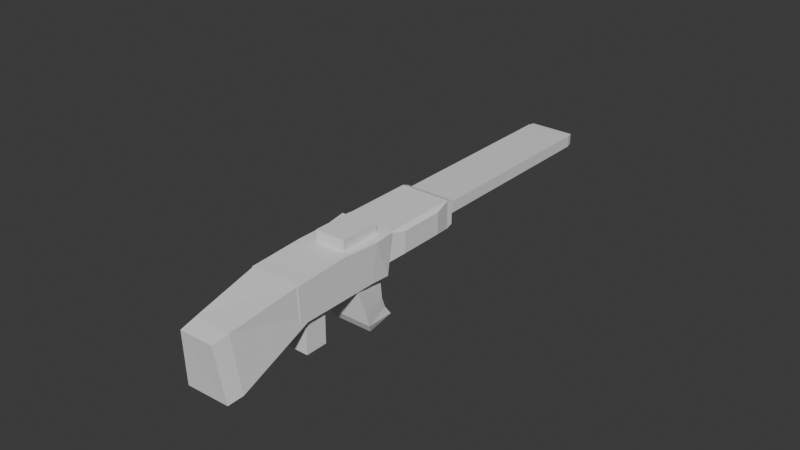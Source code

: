 # Source: RIFLE___.blend  (saved by Blender 4.5.90; exported with 4.5.12 LTS)
import bpy
from mathutils import Matrix  # noqa: F401  (used for matrix-valued properties, if any)

bpy.ops.wm.read_factory_settings(use_empty=True)
scene = bpy.context.scene
scene.name = 'Scene'

# ---- collections
col_collection = bpy.data.collections.new('Collection'); scene.collection.children.link(col_collection)

# ---- materials (node trees are filled in below, after node groups)
mat_material = bpy.data.materials.new('Material')
mat_material.alpha_threshold = 0.0
mat_material.roughness = 0.5
mat_material.line_color = (0.0, 0.0, 0.0, 1.0)

# ---- material node trees
mat_material.use_nodes = True; mat_material.node_tree.nodes.clear()
_N = mat_material.node_tree.nodes; _L = mat_material.node_tree.links
n0 = _N.new('ShaderNodeOutputMaterial'); n0.name = 'Material Output'; n0.location = (200, 100)
n1 = _N.new('ShaderNodeBsdfPrincipled'); n1.name = 'Principled BSDF'; n1.location = (-200, 100)
n1.inputs[3].default_value = 1.45
_L.new(n1.outputs[0], n0.inputs[0])
n0.is_active_output = True

# ---- world
world_world = bpy.data.worlds.new('World'); scene.world = world_world
world_world.use_nodes = True; world_world.node_tree.nodes.clear()
_N = world_world.node_tree.nodes; _L = world_world.node_tree.links
n0 = _N.new('ShaderNodeOutputWorld'); n0.name = 'World Output'; n0.location = (200, 100)
n1 = _N.new('ShaderNodeBackground'); n1.name = 'Background'; n1.location = (-200, 100)
n1.inputs[0].default_value = (0.05088, 0.05088, 0.05088, 1.0)
_L.new(n1.outputs[0], n0.inputs[0])
n0.is_active_output = True
world_world.color = (0.05088, 0.05088, 0.05088)
world_world.sun_shadow_jitter_overblur = 0.0

# ---- meshes
me_cube_007 = bpy.data.meshes.new('Cube.007')
me_cube_007.from_pydata([(-1.026, -1.077, -0.6677), (-0.7642, -0.8096, 1.286), (-1.208, 1.09, -0.7038), (-1.244, 1.094, 0.4027), (1.071, -1.073, -0.6241), (0.8782, -0.8158, 1.332), (0.8603, 1.125, -0.6338), (1.067, 1.09, 0.4102), (-1.208, 0.819, -0.7038), (-1.247, 0.7713, 0.616), (1.107, 0.8163, -0.6848), (1.076, 0.7704, 0.6189), (-1.208, -0.8133, -0.7038), (1.004, -0.5308, 1.26), (-0.8112, -0.4969, 1.199), (1.208, -0.8133, -0.7038), (1.064, 3.989, -1.873), (1.064, 3.91, -2.256), (-1.18, 3.989, -1.873), (-1.18, 3.91, -2.256), (0.9926, 7.538, -4.554), (1.064, 7.428, -4.457), (0.9926, 7.464, -4.913), (1.064, 7.349, -4.841), (-1.109, 7.538, -4.554), (-1.18, 7.428, -4.457), (-1.109, 7.464, -4.913), (-1.18, 7.349, -4.841), (-1.179, 2.235, -1.308), (-1.179, 2.379, -0.6073), (1.099, 2.235, -1.308), (1.099, 2.379, -0.6073), (-1.23, 3.915, -2.615), (-1.23, 4.075, -1.838), (1.15, 3.915, -2.615), (1.15, 4.075, -1.838), (1.329, 2.718, -1.679), (1.14, 2.374, -1.546), (1.329, 2.865, -0.965), (1.14, 2.566, -0.6143), (1.329, 3.491, -2.26), (1.14, 3.791, -2.611), (1.329, 3.638, -1.546), (1.14, 3.982, -1.679), (-1.409, 2.694, -1.678), (-1.237, 2.377, -1.552), (-1.409, 2.847, -0.9341), (-1.237, 2.57, -0.6144), (-1.409, 3.509, -2.291), (-1.237, 3.786, -2.61), (-1.409, 3.663, -1.547), (-1.237, 3.979, -1.673), (-1.262, 0.5122, -0.5929), (-1.28, 0.7298, 0.6356), (-1.252, 2.319, -1.893), (-1.348, 2.633, -0.6077), (1.112, 0.5122, -0.5929), (1.094, 0.7298, 0.6356), (1.18, 2.295, -1.931), (1.271, 2.634, -0.6187), (-1.262, 1.401, -1.261), (-1.262, 1.671, 0.04969), (1.112, 1.401, -1.261), (1.112, 1.671, 0.04969), (-1.262, 2.243, -0.38), (1.112, 1.973, -1.691), (-1.161, 1.988, -1.642), (1.325, 2.258, -0.3708), (-0.7664, 1.558, -2.979), (-0.9404, 1.717, -1.223), (-1.056, 2.144, -3.451), (-1.132, 2.331, -1.685), (1.296, 1.558, -2.979), (0.9339, 1.718, -1.228), (1.007, 2.144, -3.451), (0.7402, 2.329, -1.706), (-0.6186, 1.541, -2.637), (-1.168, 2.114, -3.123), (0.895, 2.114, -3.123), (1.444, 1.541, -2.637), (-0.7154, 1.584, -2.311), (-1.238, 2.137, -2.784), (0.8249, 2.137, -2.784), (1.346, 1.585, -2.292), (-1.238, 0.4649, -1.927), (-1.238, 0.7436, -0.5732), (-1.238, 0.8476, -2.214), (-1.238, 1.126, -0.8609), (0.8249, 0.4649, -1.927), (0.8249, 0.7436, -0.5732), (0.8249, 0.8476, -2.214), (0.8249, 1.126, -0.8609), (-0.6012, 1.75, -0.1523), (-0.6012, 1.85, 0.3346), (-0.6012, 2.452, -0.6804), (-0.6012, 2.552, -0.1935), (0.8135, 1.75, -0.1523), (0.8135, 1.85, 0.3346), (0.8135, 2.452, -0.6804), (0.8135, 2.552, -0.1935)], [], [(8, 9, 3, 2), (2, 3, 7, 6), (15, 13, 5, 4), (4, 5, 1, 0), (12, 15, 4, 0), (13, 14, 1, 5), (7, 3, 9, 11), (2, 6, 10, 8), (6, 7, 11, 10), (12, 14, 9, 8), (0, 1, 14, 12), (11, 9, 14, 13), (8, 10, 15, 12), (10, 11, 13, 15), (17, 16, 18, 19), (23, 27, 26, 22), (21, 23, 22, 20), (24, 26, 27, 25), (25, 21, 20, 24), (26, 24, 20, 22), (23, 21, 16, 17), (21, 25, 18, 16), (27, 23, 17, 19), (19, 18, 25, 27), (30, 31, 29, 28), (32, 33, 35, 34), (36, 38, 39, 37), (42, 40, 41, 43), (40, 36, 37, 41), (38, 42, 43, 39), (31, 30, 37, 39), (40, 42, 38, 36), (43, 41, 34, 35), (46, 44, 45, 47), (48, 50, 51, 49), (49, 45, 44, 48), (47, 51, 50, 46), (45, 37, 30, 28), (28, 29, 47, 45), (44, 46, 50, 48), (49, 41, 37, 45), (39, 47, 29, 31), (43, 51, 47, 39), (41, 49, 32, 34), (33, 32, 49, 51), (51, 43, 35, 33), (66, 64, 55, 54), (54, 55, 59, 58), (62, 63, 57, 56), (56, 57, 53, 52), (60, 62, 56, 52), (63, 61, 53, 57), (67, 64, 61, 63), (66, 65, 62, 60), (65, 67, 63, 62), (52, 53, 61, 60), (58, 59, 67, 65), (54, 58, 65, 66), (59, 55, 64, 67), (60, 61, 64, 66), (80, 69, 71, 81), (81, 71, 75, 82), (82, 75, 73, 83), (83, 73, 69, 80), (70, 74, 72, 68), (75, 71, 69, 73), (72, 79, 76, 68), (74, 78, 79, 72), (70, 77, 78, 74), (68, 76, 77, 70), (79, 83, 80, 76), (78, 82, 83, 79), (77, 81, 82, 78), (76, 80, 81, 77), (84, 85, 87, 86), (86, 87, 91, 90), (90, 91, 89, 88), (88, 89, 85, 84), (86, 90, 88, 84), (91, 87, 85, 89), (92, 93, 95, 94), (94, 95, 99, 98), (98, 99, 97, 96), (96, 97, 93, 92), (94, 98, 96, 92), (99, 95, 93, 97)])
me_cube_007.polygons.foreach_set('material_index', [0, 0, 0, 0, 0, 0, 0, 0, 0, 0, 0, 0, 0, 0, 1, 1, 1, 1, 1, 1, 1, 1, 1, 1, 0, 0, 0, 0, 0, 0, 0, 0, 0, 0, 0, 0, 0, 0, 0, 0, 0, 0, 0, 0, 0, 0, 0, 0, 0, 0, 0, 0, 0, 0, 0, 0, 0, 0, 0, 0, 0, 0, 0, 0, 0, 0, 0, 0, 0, 0, 0, 0, 0, 0, 0, 0, 0, 0, 0, 0, 0, 0, 0, 0, 0, 0])
_uv = me_cube_007.uv_layers.new(name='UVMap')
_uv.uv.foreach_set('vector', [0.375, 0.2189, 0.625, 0.2189, 0.625, 0.25, 0.375, 0.25, 0.375, 0.25, 0.625, 0.25, 0.625, 0.5, 0.375, 0.5, 0.375, 0.7183, 0.625, 0.7183, 0.625, 0.75, 0.375, 0.75, 0.375, 0.75, 0.625, 0.75, 0.625, 1.0, 0.375, 1.0, 0.125, 0.7183, 0.375, 0.7183, 0.375, 0.75, 0.125, 0.75, 0.625, 0.7183, 0.875, 0.7183, 0.875, 0.75, 0.625, 0.75, 0.625, 0.5, 0.875, 0.5, 0.875, 0.5311, 0.625, 0.5311, 0.125, 0.5, 0.375, 0.5, 0.375, 0.5311, 0.125, 0.5311, 0.375, 0.5, 0.625, 0.5, 0.625, 0.5311, 0.375, 0.5311, 0.375, 0.03173, 0.625, 0.03173, 0.625, 0.2189, 0.375, 0.2189, 0.375, 0.0, 0.625, 0.0, 0.625, 0.03173, 0.375, 0.03173, 0.625, 0.5311, 0.875, 0.5311, 0.875, 0.7183, 0.625, 0.7183, 0.125, 0.5311, 0.375, 0.5311, 0.375, 0.7183, 0.125, 0.7183, 0.375, 0.5311, 0.625, 0.5311, 0.625, 0.7183, 0.375, 0.7183, 0.375, 0.75, 0.625, 0.75, 0.625, 1.0, 0.375, 1.0, 0.375, 0.5077, 0.375, 0.2424, 0.3829, 0.2579, 0.3829, 0.4921, 0.625, 0.5077, 0.375, 0.5077, 0.3829, 0.4921, 0.6171, 0.4921, 0.6171, 0.2579, 0.3829, 0.2579, 0.375, 0.2424, 0.625, 0.2424, 0.625, 0.2424, 0.625, 0.5077, 0.6171, 0.4921, 0.6171, 0.2579, 0.3829, 0.2579, 0.6171, 0.2579, 0.6171, 0.4921, 0.3829, 0.4921, 0.375, 0.5077, 0.625, 0.5077, 0.625, 0.75, 0.375, 0.75, 0.625, 0.5077, 0.875, 0.5079, 0.875, 0.75, 0.625, 0.75, 0.125, 0.5079, 0.375, 0.5077, 0.375, 0.75, 0.125, 0.75, 0.375, 0.0, 0.625, 0.0, 0.625, 0.2424, 0.375, 0.2424, 0.4167, 0.771, 0.5833, 0.771, 0.5833, 0.979, 0.4167, 0.979, 0.4075, 0.2664, 0.5925, 0.2664, 0.5925, 0.4836, 0.4075, 0.4836, 0.4151, 0.6813, 0.5849, 0.6813, 0.6341, 0.7349, 0.3659, 0.7349, 0.5849, 0.5624, 0.4151, 0.5624, 0.3648, 0.5091, 0.6352, 0.5091, 0.4151, 0.5624, 0.4151, 0.6813, 0.3659, 0.7349, 0.3648, 0.5091, 0.5849, 0.6813, 0.5849, 0.5624, 0.6352, 0.5091, 0.6341, 0.7349, 0.5833, 0.771, 0.4167, 0.771, 0.3659, 0.7349, 0.6341, 0.7349, 0.4151, 0.5624, 0.5849, 0.5624, 0.5849, 0.6813, 0.4151, 0.6813, 0.6352, 0.5091, 0.3648, 0.5091, 0.4075, 0.4836, 0.5925, 0.4836, 0.5885, 0.0699, 0.4115, 0.0699, 0.3833, 0.03658, 0.6167, 0.03658, 0.4115, 0.1954, 0.5885, 0.1954, 0.6146, 0.2491, 0.3854, 0.2491, 0.3854, 0.2491, 0.3833, 0.03658, 0.4115, 0.0699, 0.4115, 0.1954, 0.6167, 0.03658, 0.6146, 0.2491, 0.5885, 0.1954, 0.5885, 0.0699, 0.3879, 0.9846, 0.3659, 0.7349, 0.4167, 0.771, 0.4167, 0.979, 0.4167, 0.979, 0.5833, 0.979, 0.6121, 0.9846, 0.3879, 0.9846, 0.4115, 0.0699, 0.5885, 0.0699, 0.5885, 0.1954, 0.4115, 0.1954, 0.1414, 0.516, 0.3648, 0.5091, 0.3659, 0.7349, 0.1415, 0.7261, 0.6341, 0.7349, 0.6121, 0.9846, 0.5833, 0.979, 0.5833, 0.771, 0.6352, 0.5091, 0.8586, 0.516, 0.8585, 0.7261, 0.6341, 0.7349, 0.3648, 0.5091, 0.3854, 0.2491, 0.4075, 0.2664, 0.4075, 0.4836, 0.5925, 0.2664, 0.4075, 0.2664, 0.3854, 0.2491, 0.6146, 0.2491, 0.6146, 0.2491, 0.6352, 0.5091, 0.5925, 0.4836, 0.5925, 0.2664, 0.375, 0.2054, 0.625, 0.2054, 0.625, 0.25, 0.375, 0.25, 0.375, 0.25, 0.625, 0.25, 0.625, 0.5, 0.375, 0.5, 0.375, 0.625, 0.625, 0.625, 0.625, 0.75, 0.375, 0.75, 0.375, 0.75, 0.625, 0.75, 0.625, 1.0, 0.375, 1.0, 0.125, 0.625, 0.375, 0.625, 0.375, 0.75, 0.125, 0.75, 0.625, 0.625, 0.875, 0.625, 0.875, 0.75, 0.625, 0.75, 0.625, 0.5446, 0.875, 0.5446, 0.875, 0.625, 0.625, 0.625, 0.125, 0.5446, 0.375, 0.5446, 0.375, 0.625, 0.125, 0.625, 0.375, 0.5446, 0.625, 0.5446, 0.625, 0.625, 0.375, 0.625, 0.375, 0.0, 0.625, 0.0, 0.625, 0.125, 0.375, 0.125, 0.375, 0.5, 0.625, 0.5, 0.625, 0.5446, 0.375, 0.5446, 0.125, 0.5, 0.375, 0.5, 0.375, 0.5446, 0.125, 0.5446, 0.625, 0.5, 0.875, 0.5, 0.875, 0.5446, 0.625, 0.5446, 0.375, 0.125, 0.625, 0.125, 0.625, 0.2054, 0.375, 0.2054, 0.4888, 0.0, 0.625, 0.0, 0.625, 0.25, 0.4888, 0.25, 0.4888, 0.25, 0.625, 0.25, 0.625, 0.5, 0.4888, 0.5, 0.4888, 0.5, 0.625, 0.5, 0.625, 0.75, 0.4888, 0.75, 0.4888, 0.75, 0.625, 0.75, 0.625, 1.0, 0.4888, 1.0, 0.125, 0.5, 0.375, 0.5, 0.375, 0.75, 0.125, 0.75, 0.625, 0.5, 0.875, 0.5, 0.875, 0.75, 0.625, 0.75, 0.375, 0.75, 0.4381, 0.75, 0.4381, 1.0, 0.375, 1.0, 0.375, 0.5, 0.4381, 0.5, 0.4381, 0.75, 0.375, 0.75, 0.375, 0.25, 0.4381, 0.25, 0.4381, 0.5, 0.375, 0.5, 0.375, 0.0, 0.4381, 0.0, 0.4381, 0.25, 0.375, 0.25, 0.4381, 0.75, 0.4888, 0.75, 0.4888, 1.0, 0.4381, 1.0, 0.4381, 0.5, 0.4888, 0.5, 0.4888, 0.75, 0.4381, 0.75, 0.4381, 0.25, 0.4888, 0.25, 0.4888, 0.5, 0.4381, 0.5, 0.4381, 0.0, 0.4888, 0.0, 0.4888, 0.25, 0.4381, 0.25, 0.375, 0.0, 0.625, 0.0, 0.625, 0.25, 0.375, 0.25, 0.375, 0.25, 0.625, 0.25, 0.625, 0.5, 0.375, 0.5, 0.375, 0.5, 0.625, 0.5, 0.625, 0.75, 0.375, 0.75, 0.375, 0.75, 0.625, 0.75, 0.625, 1.0, 0.375, 1.0, 0.125, 0.5, 0.375, 0.5, 0.375, 0.75, 0.125, 0.75, 0.625, 0.5, 0.875, 0.5, 0.875, 0.75, 0.625, 0.75, 0.375, 0.0, 0.625, 0.0, 0.625, 0.25, 0.375, 0.25, 0.375, 0.25, 0.625, 0.25, 0.625, 0.5, 0.375, 0.5, 0.375, 0.5, 0.625, 0.5, 0.625, 0.75, 0.375, 0.75, 0.375, 0.75, 0.625, 0.75, 0.625, 1.0, 0.375, 1.0, 0.125, 0.5, 0.375, 0.5, 0.375, 0.75, 0.125, 0.75, 0.625, 0.5, 0.875, 0.5, 0.875, 0.75, 0.625, 0.75])
me_cube_007.materials.append(None)
me_cube_007.materials.append(mat_material)
me_cube_007.update()

# ---- objects
ob_cube_006 = bpy.data.objects.new('Cube.006', me_cube_007)

# ---- transforms, parenting, visibility, modifiers, constraints
ob_cube_006.location = (0.01392, -8.479, 2.778)
ob_cube_006.rotation_euler = (0.3748, -0.0, 0.0)
ob_cube_006.scale = (0.2017, 0.512, 0.2626)

# ---- collection membership
col_collection.objects.link(ob_cube_006)

# ---- scene / render settings (as saved in the file)
scene.frame_start = 1; scene.frame_end = 250; scene.frame_set(1)
scene.render.engine = 'BLENDER_EEVEE_NEXT'
bpy.context.view_layer.update()

# ---- added for rendering (the .blend has no active camera and no usable light): camera, sun
cam_auto = bpy.data.cameras.new('AutoCamera')
cam_auto.lens = 50.0
cam_auto.sensor_width = 36.0
cam_auto.clip_end = 1000.0
ob_auto_camera = bpy.data.objects.new('AutoCamera', cam_auto)
scene.collection.objects.link(ob_auto_camera)
ob_auto_camera.location = (5.27858, -13.0814, 7.15518)
ob_auto_camera.rotation_euler = (1.09748, -7.21219e-08, 0.694738)
scene.camera = ob_auto_camera
light_auto_sun = bpy.data.lights.new('AutoSun', 'SUN')
light_auto_sun.energy = 3.0
light_auto_sun.angle = 0.0523599
ob_auto_sun = bpy.data.objects.new('AutoSun', light_auto_sun)
scene.collection.objects.link(ob_auto_sun)
ob_auto_sun.rotation_euler = (0.872665, 0.174533, 0.523599)
bpy.context.view_layer.update()
